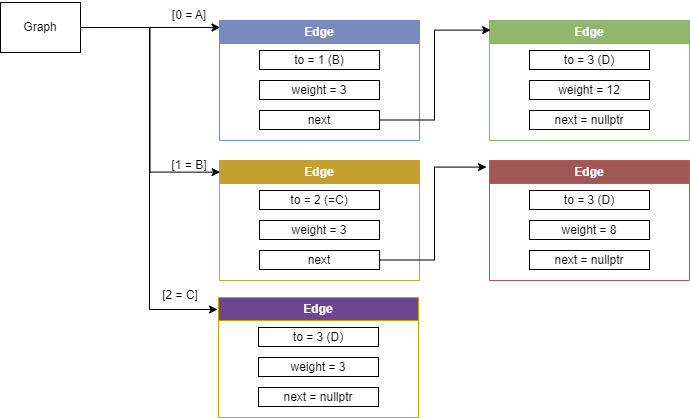

The diagram above was exported from draw.io. Its source (the exported page's mxGraphModel, read from the mxfile embedded in the PNG):
<mxGraphModel dx="2777" dy="3815" grid="1" gridSize="10" guides="1" tooltips="1" connect="1" arrows="1" fold="1" page="1" pageScale="1" pageWidth="850" pageHeight="1100" math="0" shadow="0">
  <root>
    <mxCell id="0" />
    <mxCell id="1" parent="0" />
    <mxCell id="2" value="Graph" style="rounded=0;whiteSpace=wrap;html=1;" vertex="1" parent="1">
      <mxGeometry x="-1539" y="-2787" width="80" height="50" as="geometry" />
    </mxCell>
    <mxCell id="3" value="Edge" style="swimlane;whiteSpace=wrap;html=1;fillColor=#7a8abc;strokeColor=#6c8ebf;fontColor=#FFFFFF;" vertex="1" parent="1">
      <mxGeometry x="-1320" y="-2769" width="200" height="120" as="geometry" />
    </mxCell>
    <mxCell id="4" value="to = 1 (B)" style="rounded=0;whiteSpace=wrap;html=1;" vertex="1" parent="3">
      <mxGeometry x="40" y="30" width="120" height="19" as="geometry" />
    </mxCell>
    <mxCell id="5" value="weight = 3" style="rounded=0;whiteSpace=wrap;html=1;" vertex="1" parent="3">
      <mxGeometry x="40" y="60" width="120" height="19" as="geometry" />
    </mxCell>
    <mxCell id="6" value="next" style="rounded=0;whiteSpace=wrap;html=1;" vertex="1" parent="3">
      <mxGeometry x="40" y="90" width="120" height="19" as="geometry" />
    </mxCell>
    <mxCell id="7" value="Edge" style="swimlane;whiteSpace=wrap;html=1;fillColor=#91b66c;strokeColor=#82b366;fontColor=#FFFFFF;" vertex="1" parent="1">
      <mxGeometry x="-1050" y="-2769" width="200" height="120" as="geometry" />
    </mxCell>
    <mxCell id="8" value="to = 3 (D)" style="rounded=0;whiteSpace=wrap;html=1;" vertex="1" parent="7">
      <mxGeometry x="40" y="30" width="120" height="19" as="geometry" />
    </mxCell>
    <mxCell id="9" value="weight = 12" style="rounded=0;whiteSpace=wrap;html=1;" vertex="1" parent="7">
      <mxGeometry x="40" y="60" width="120" height="19" as="geometry" />
    </mxCell>
    <mxCell id="10" value="next = nullptr" style="rounded=0;whiteSpace=wrap;html=1;" vertex="1" parent="7">
      <mxGeometry x="40" y="90" width="120" height="19" as="geometry" />
    </mxCell>
    <mxCell id="11" style="edgeStyle=orthogonalEdgeStyle;rounded=0;orthogonalLoop=1;jettySize=auto;html=1;exitX=1;exitY=0.5;exitDx=0;exitDy=0;entryX=0.003;entryY=0.058;entryDx=0;entryDy=0;entryPerimeter=0;" edge="1" parent="1" source="2" target="3">
      <mxGeometry relative="1" as="geometry" />
    </mxCell>
    <mxCell id="12" value="[0 = A]" style="text;html=1;align=center;verticalAlign=middle;whiteSpace=wrap;rounded=0;" vertex="1" parent="1">
      <mxGeometry x="-1380" y="-2789" width="60" height="30" as="geometry" />
    </mxCell>
    <mxCell id="13" value="Edge" style="swimlane;whiteSpace=wrap;html=1;fillColor=#c5a02e;strokeColor=#c5a02e;fillStyle=solid;fontColor=#FFFFFF;" vertex="1" parent="1">
      <mxGeometry x="-1320" y="-2629" width="200" height="120" as="geometry" />
    </mxCell>
    <mxCell id="14" value="to = 2 (=C)" style="rounded=0;whiteSpace=wrap;html=1;" vertex="1" parent="13">
      <mxGeometry x="40" y="30" width="120" height="19" as="geometry" />
    </mxCell>
    <mxCell id="15" style="edgeStyle=orthogonalEdgeStyle;rounded=0;orthogonalLoop=1;jettySize=auto;html=1;entryX=0.003;entryY=0.097;entryDx=0;entryDy=0;entryPerimeter=0;" edge="1" parent="1" source="2" target="13">
      <mxGeometry relative="1" as="geometry" />
    </mxCell>
    <mxCell id="16" value="[1 = B]" style="text;html=1;align=center;verticalAlign=middle;whiteSpace=wrap;rounded=0;" vertex="1" parent="1">
      <mxGeometry x="-1380" y="-2639" width="60" height="30" as="geometry" />
    </mxCell>
    <mxCell id="17" value="Edge" style="swimlane;whiteSpace=wrap;html=1;fillColor=#a15754;strokeColor=#b85450;labelBorderColor=none;fontColor=#FFFFFF;" vertex="1" parent="1">
      <mxGeometry x="-1050" y="-2629" width="200" height="120" as="geometry" />
    </mxCell>
    <mxCell id="18" value="to = 3 (D)" style="rounded=0;whiteSpace=wrap;html=1;" vertex="1" parent="17">
      <mxGeometry x="40" y="30" width="120" height="19" as="geometry" />
    </mxCell>
    <mxCell id="19" value="weight = 3" style="rounded=0;whiteSpace=wrap;html=1;" vertex="1" parent="17">
      <mxGeometry x="-230" y="60" width="120" height="19" as="geometry" />
    </mxCell>
    <mxCell id="20" value="weight = 8" style="rounded=0;whiteSpace=wrap;html=1;" vertex="1" parent="17">
      <mxGeometry x="40" y="60" width="120" height="19" as="geometry" />
    </mxCell>
    <mxCell id="21" value="next" style="rounded=0;whiteSpace=wrap;html=1;" vertex="1" parent="17">
      <mxGeometry x="-230" y="90" width="120" height="19" as="geometry" />
    </mxCell>
    <mxCell id="22" style="edgeStyle=orthogonalEdgeStyle;rounded=0;orthogonalLoop=1;jettySize=auto;html=1;entryX=-0.015;entryY=0.055;entryDx=0;entryDy=0;entryPerimeter=0;" edge="1" parent="17" source="21" target="17">
      <mxGeometry relative="1" as="geometry" />
    </mxCell>
    <mxCell id="23" value="next = nullptr" style="rounded=0;whiteSpace=wrap;html=1;" vertex="1" parent="17">
      <mxGeometry x="40" y="90" width="120" height="19" as="geometry" />
    </mxCell>
    <mxCell id="24" style="edgeStyle=orthogonalEdgeStyle;rounded=0;orthogonalLoop=1;jettySize=auto;html=1;entryX=0.006;entryY=0.08;entryDx=0;entryDy=0;entryPerimeter=0;" edge="1" parent="1" source="6" target="7">
      <mxGeometry relative="1" as="geometry" />
    </mxCell>
    <mxCell id="25" value="Edge" style="swimlane;whiteSpace=wrap;html=1;fillColor=#6e468f;strokeColor=#d79b00;fontColor=#FFFFFF;" vertex="1" parent="1">
      <mxGeometry x="-1321" y="-2492" width="200" height="120" as="geometry" />
    </mxCell>
    <mxCell id="26" value="to = 3 (D)" style="rounded=0;whiteSpace=wrap;html=1;" vertex="1" parent="25">
      <mxGeometry x="40" y="30" width="120" height="19" as="geometry" />
    </mxCell>
    <mxCell id="27" value="weight = 3" style="rounded=0;whiteSpace=wrap;html=1;" vertex="1" parent="25">
      <mxGeometry x="40" y="60" width="120" height="19" as="geometry" />
    </mxCell>
    <mxCell id="28" value="next = nullptr" style="rounded=0;whiteSpace=wrap;html=1;" vertex="1" parent="25">
      <mxGeometry x="40" y="90" width="120" height="19" as="geometry" />
    </mxCell>
    <mxCell id="29" style="edgeStyle=orthogonalEdgeStyle;rounded=0;orthogonalLoop=1;jettySize=auto;html=1;entryX=-0.005;entryY=0.1;entryDx=0;entryDy=0;entryPerimeter=0;" edge="1" parent="1" source="2" target="25">
      <mxGeometry relative="1" as="geometry" />
    </mxCell>
    <mxCell id="30" value="[2 = C]" style="text;html=1;align=center;verticalAlign=middle;whiteSpace=wrap;rounded=0;" vertex="1" parent="1">
      <mxGeometry x="-1389" y="-2509" width="60" height="30" as="geometry" />
    </mxCell>
  </root>
</mxGraphModel>